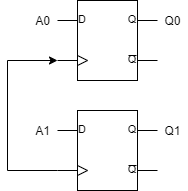

The diagram above was exported from draw.io. Its source (the exported page's mxGraphModel, read from the mxfile embedded in the PNG):
<mxGraphModel dx="474" dy="288" grid="1" gridSize="10" guides="1" tooltips="1" connect="1" arrows="1" fold="1" page="1" pageScale="1" pageWidth="1169" pageHeight="827" math="0" shadow="0">
  <root>
    <mxCell id="0" />
    <mxCell id="1" parent="0" />
    <mxCell id="2" value="" style="verticalLabelPosition=bottom;shadow=0;dashed=0;align=center;html=1;verticalAlign=top;shape=mxgraph.electrical.logic_gates.d_type_flip-flop;" vertex="1" parent="1">
      <mxGeometry x="330" y="70" width="100" height="80" as="geometry" />
    </mxCell>
    <mxCell id="3" style="edgeStyle=orthogonalEdgeStyle;rounded=0;orthogonalLoop=1;jettySize=auto;html=1;exitX=0;exitY=0.75;exitDx=0;exitDy=0;exitPerimeter=0;entryX=0;entryY=0.75;entryDx=0;entryDy=0;entryPerimeter=0;" edge="1" source="4" target="2" parent="1">
      <mxGeometry relative="1" as="geometry">
        <Array as="points">
          <mxPoint x="280" y="240" />
          <mxPoint x="280" y="130" />
        </Array>
      </mxGeometry>
    </mxCell>
    <mxCell id="4" value="" style="verticalLabelPosition=bottom;shadow=0;dashed=0;align=center;html=1;verticalAlign=top;shape=mxgraph.electrical.logic_gates.d_type_flip-flop;" vertex="1" parent="1">
      <mxGeometry x="330" y="180" width="100" height="80" as="geometry" />
    </mxCell>
    <mxCell id="5" value="A0" style="text;html=1;resizable=0;autosize=1;align=center;verticalAlign=middle;points=[];fillColor=none;strokeColor=none;rounded=0;" vertex="1" parent="1">
      <mxGeometry x="300" y="80" width="30" height="20" as="geometry" />
    </mxCell>
    <mxCell id="6" value="A1" style="text;html=1;resizable=0;autosize=1;align=center;verticalAlign=middle;points=[];fillColor=none;strokeColor=none;rounded=0;" vertex="1" parent="1">
      <mxGeometry x="300" y="190" width="30" height="20" as="geometry" />
    </mxCell>
    <mxCell id="7" value="Q0" style="text;html=1;resizable=0;autosize=1;align=center;verticalAlign=middle;points=[];fillColor=none;strokeColor=none;rounded=0;" vertex="1" parent="1">
      <mxGeometry x="430" y="80" width="30" height="20" as="geometry" />
    </mxCell>
    <mxCell id="8" value="Q1" style="text;html=1;resizable=0;autosize=1;align=center;verticalAlign=middle;points=[];fillColor=none;strokeColor=none;rounded=0;" vertex="1" parent="1">
      <mxGeometry x="430" y="190" width="30" height="20" as="geometry" />
    </mxCell>
  </root>
</mxGraphModel>